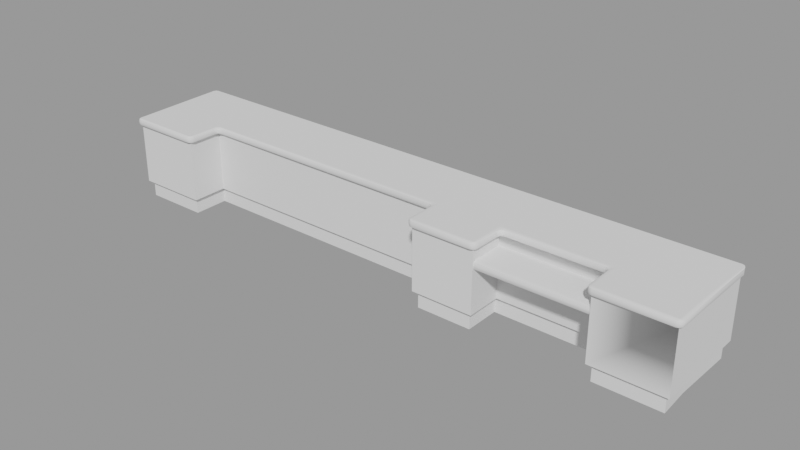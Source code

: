 # Source: cantina_bar.blend  (saved by Blender 3.6.11; exported with 4.5.12 LTS)
import bpy
from mathutils import Matrix  # noqa: F401  (used for matrix-valued properties, if any)

bpy.ops.wm.read_factory_settings(use_empty=True)
scene = bpy.context.scene
scene.name = 'blend_export'

# ---- node groups
ng_auto_smooth = bpy.data.node_groups.new('Auto Smooth', 'GeometryNodeTree')
_s = ng_auto_smooth.interface.new_socket(name='Geometry', in_out='OUTPUT', socket_type='NodeSocketGeometry')
_s = ng_auto_smooth.interface.new_socket(name='Geometry', in_out='INPUT', socket_type='NodeSocketGeometry')
_s = ng_auto_smooth.interface.new_socket(name='Angle', in_out='INPUT', socket_type='NodeSocketFloat')
_s.subtype = 'ANGLE'
_s.min_value = 0.0
_s.max_value = 3.142
ng_auto_smooth.is_modifier = True
_N = ng_auto_smooth.nodes; _L = ng_auto_smooth.links
n0 = _N.new('NodeGroupOutput'); n0.name = 'Group Output'; n0.location = (480, -100)
n1 = _N.new('NodeGroupInput'); n1.name = 'Group Input'; n1.location = (-420, -300)
n2 = _N.new('NodeGroupInput'); n2.name = 'Group Input.001'; n2.location = (-60, -100)
n3 = _N.new('GeometryNodeSetShadeSmooth'); n3.name = 'Set Shade Smooth'; n3.location = (120, -100)
n3.domain = 'EDGE'
n4 = _N.new('GeometryNodeSetShadeSmooth'); n4.name = 'Set Shade Smooth.001'; n4.location = (300, -100)
n5 = _N.new('GeometryNodeInputMeshEdgeAngle'); n5.name = 'Edge Angle'; n5.location = (-420, -220)
n6 = _N.new('GeometryNodeInputEdgeSmooth'); n6.name = 'Is Edge Smooth'; n6.location = (-60, -160)
n7 = _N.new('GeometryNodeInputShadeSmooth'); n7.name = 'Is Face Smooth'; n7.location = (-240, -340)
n8 = _N.new('FunctionNodeBooleanMath'); n8.name = 'Boolean Math'; n8.location = (-60, -220)
n9 = _N.new('FunctionNodeCompare'); n9.name = 'Compare'; n9.location = (-240, -180)
n9.operation = 'LESS_EQUAL'
_L.new(n5.outputs[0], n9.inputs[0])
_L.new(n4.outputs[0], n0.inputs[0])
_L.new(n1.outputs[1], n9.inputs[1])
_L.new(n9.outputs[0], n8.inputs[0])
_L.new(n7.outputs[0], n8.inputs[1])
_L.new(n2.outputs[0], n3.inputs[0])
_L.new(n6.outputs[0], n3.inputs[1])
_L.new(n3.outputs[0], n4.inputs[0])
_L.new(n8.outputs[0], n3.inputs[2])
n0.is_active_output = True

# ---- meshes
me_cube_002 = bpy.data.meshes.new('Cube.002')
me_cube_002.from_pydata([(-3.951, 3.536, 1.108), (-3.951, 4.909, 1.108), (-2.966, 3.536, 1.108), (-2.966, 4.909, 1.108), (0.7734, 4.909, 1.108), (-2.966, 4.022, 1.108), (0.7734, 4.022, 1.108), (1.614, 4.022, 1.108), (1.614, 4.909, 1.108), (0.7734, 3.536, 1.108), (1.614, 3.536, 1.108), (3.081, 4.022, 1.108), (3.081, 4.909, 1.108), (4.042, 4.022, 1.108), (4.042, 4.909, 1.108), (3.081, 3.536, 1.108), (4.042, 3.536, 1.108), (1.614, 4.022, 0.7441), (0.7734, 3.536, 0.1733), (-2.966, 3.536, 1.013), (1.614, 3.536, 1.013), (3.081, 4.022, 0.7441), (1.614, 4.022, 0.8582), (3.081, 4.022, 0.8582), (0.7734, 4.909, 1.013), (3.081, 4.909, 1.013), (-3.951, 4.909, 1.013), (4.042, 4.022, 1.013), (4.042, 4.909, 1.013), (3.081, 4.022, 1.013), (1.614, 4.909, 1.013), (-2.966, 4.909, 1.013), (0.7734, 4.022, 1.013), (0.7734, 3.536, 1.013), (-2.966, 4.022, 1.013), (3.081, 3.536, 1.013), (4.042, 3.536, 1.013), (1.614, 4.022, 1.013), (-3.951, 3.536, 1.013), (-3.951, 4.909, 1.108), (-2.966, 3.536, 1.108), (-2.966, 3.536, 1.013), (-3.951, 4.909, 1.013), (0.7734, 4.022, 1.108), (-2.966, 4.022, 1.108), (1.614, 3.536, 1.108), (0.7734, 3.536, 1.108), (1.614, 4.022, 1.108), (3.081, 4.022, 1.108), (4.042, 4.909, 1.108), (4.087, 4.87, 1.108), (4.068, 4.898, 1.108), (3.081, 3.536, 1.108), (4.042, 3.536, 1.108), (1.614, 4.022, 1.013), (4.042, 4.909, 1.013), (4.068, 4.898, 1.013), (4.087, 4.87, 1.013), (4.042, 3.536, 1.013), (3.081, 4.022, 1.013), (3.081, 3.536, 1.013), (-2.966, 4.022, 1.013), (0.7734, 4.022, 1.013), (0.7734, 3.536, 1.013), (1.614, 3.536, 1.013), (-3.951, 4.909, 1.108), (-3.978, 4.898, 1.108), (-3.997, 4.87, 1.108), (-3.951, 4.909, 1.013), (-3.997, 4.87, 1.013), (-3.978, 4.898, 1.013), (-2.966, 3.536, 1.108), (-2.966, 3.536, 1.013), (-3.951, 3.536, 1.013), (-3.951, 3.536, 1.108), (4.062, 4.022, 1.108), (4.095, 4.022, 1.078), (4.085, 4.022, 1.099), (4.095, 4.022, 1.043), (4.062, 4.022, 1.013), (4.085, 4.022, 1.022), (0.6938, 3.99, 1.108), (0.6418, 3.969, 1.078), (0.6571, 3.975, 1.099), (0.7206, 3.89, 1.078), (0.7424, 3.945, 1.108), (0.727, 3.906, 1.099), (0.6812, 3.959, 1.078), (0.7174, 3.984, 1.108), (0.6918, 3.966, 1.099), (0.7101, 3.93, 1.078), (0.7352, 3.966, 1.108), (0.7174, 3.941, 1.099), (-2.935, 3.946, 1.108), (-2.913, 3.89, 1.078), (-2.92, 3.907, 1.099), (-2.834, 3.969, 1.078), (-2.886, 3.99, 1.108), (-2.85, 3.975, 1.099), (-2.903, 3.93, 1.078), (-2.928, 3.967, 1.108), (-2.91, 3.941, 1.099), (-2.874, 3.959, 1.078), (-2.91, 3.984, 1.108), (-2.884, 3.966, 1.099), (1.601, 3.512, 1.108), (1.588, 3.484, 1.078), (1.592, 3.492, 1.099), (1.666, 3.562, 1.078), (1.642, 3.551, 1.108), (1.659, 3.559, 1.099), (1.627, 3.494, 1.078), (1.62, 3.516, 1.108), (1.625, 3.501, 1.099), (1.656, 3.523, 1.078), (1.635, 3.53, 1.108), (1.65, 3.525, 1.099), (0.7446, 3.551, 1.108), (0.7206, 3.562, 1.078), (0.7276, 3.559, 1.099), (0.7994, 3.484, 1.078), (0.7855, 3.512, 1.108), (0.7954, 3.492, 1.099), (0.7312, 3.523, 1.078), (0.7521, 3.53, 1.108), (0.7373, 3.525, 1.099), (0.76, 3.494, 1.078), (0.767, 3.516, 1.108), (0.7621, 3.501, 1.099), (1.645, 3.945, 1.108), (1.666, 3.89, 1.078), (1.66, 3.906, 1.099), (1.745, 3.969, 1.078), (1.693, 3.99, 1.108), (1.73, 3.975, 1.099), (1.677, 3.93, 1.078), (1.652, 3.966, 1.108), (1.67, 3.941, 1.099), (1.706, 3.959, 1.078), (1.67, 3.984, 1.108), (1.695, 3.966, 1.099), (3.002, 3.99, 1.108), (2.95, 3.969, 1.078), (2.965, 3.975, 1.099), (3.028, 3.89, 1.078), (3.05, 3.946, 1.108), (3.035, 3.907, 1.099), (2.989, 3.959, 1.078), (3.025, 3.984, 1.108), (3.0, 3.966, 1.099), (3.018, 3.93, 1.078), (3.043, 3.967, 1.108), (3.025, 3.941, 1.099), (4.087, 4.87, 1.108), (4.095, 4.83, 1.078), (4.092, 4.842, 1.099), (3.053, 3.55, 1.108), (3.028, 3.562, 1.078), (3.036, 3.559, 1.099), (3.107, 3.484, 1.078), (3.092, 3.514, 1.108), (3.103, 3.493, 1.099), (3.039, 3.523, 1.078), (3.061, 3.53, 1.108), (3.045, 3.525, 1.099), (3.068, 3.494, 1.078), (3.075, 3.518, 1.108), (3.07, 3.501, 1.099), (4.031, 3.515, 1.108), (4.016, 3.484, 1.078), (4.02, 3.493, 1.099), (4.095, 3.562, 1.078), (4.062, 3.547, 1.108), (4.085, 3.558, 1.099), (4.055, 3.494, 1.078), (4.047, 3.52, 1.108), (4.053, 3.502, 1.099), (4.084, 3.523, 1.078), (4.058, 3.531, 1.108), (4.076, 3.526, 1.099), (1.693, 3.99, 1.013), (1.745, 3.969, 1.043), (1.73, 3.975, 1.022), (1.666, 3.89, 1.043), (1.645, 3.945, 1.013), (1.66, 3.906, 1.022), (1.706, 3.959, 1.043), (1.67, 3.984, 1.013), (1.695, 3.966, 1.022), (1.677, 3.93, 1.043), (1.652, 3.966, 1.013), (1.67, 3.941, 1.022), (4.095, 4.83, 1.043), (4.087, 4.87, 1.013), (4.092, 4.842, 1.022), (4.062, 3.547, 1.013), (4.095, 3.562, 1.043), (4.085, 3.558, 1.022), (4.016, 3.484, 1.043), (4.031, 3.515, 1.013), (4.02, 3.493, 1.022), (4.084, 3.523, 1.043), (4.058, 3.531, 1.013), (4.076, 3.526, 1.022), (4.055, 3.494, 1.043), (4.047, 3.52, 1.013), (4.053, 3.502, 1.022), (3.05, 3.946, 1.013), (3.028, 3.89, 1.043), (3.035, 3.907, 1.022), (2.95, 3.969, 1.043), (3.002, 3.99, 1.013), (2.965, 3.975, 1.022), (3.018, 3.93, 1.043), (3.043, 3.967, 1.013), (3.025, 3.941, 1.022), (2.989, 3.959, 1.043), (3.025, 3.984, 1.013), (3.0, 3.966, 1.022), (3.092, 3.514, 1.013), (3.107, 3.484, 1.043), (3.103, 3.493, 1.022), (3.028, 3.562, 1.043), (3.053, 3.55, 1.013), (3.036, 3.559, 1.022), (3.068, 3.494, 1.043), (3.075, 3.518, 1.013), (3.07, 3.501, 1.022), (3.039, 3.523, 1.043), (3.061, 3.53, 1.013), (3.045, 3.525, 1.022), (-2.886, 3.99, 1.013), (-2.834, 3.969, 1.043), (-2.85, 3.975, 1.022), (-2.913, 3.89, 1.043), (-2.935, 3.946, 1.013), (-2.92, 3.907, 1.022), (-2.874, 3.959, 1.043), (-2.91, 3.984, 1.013), (-2.884, 3.966, 1.022), (-2.903, 3.93, 1.043), (-2.928, 3.967, 1.013), (-2.91, 3.941, 1.022), (0.7424, 3.945, 1.013), (0.7206, 3.89, 1.043), (0.727, 3.906, 1.022), (0.6418, 3.969, 1.043), (0.6938, 3.99, 1.013), (0.6571, 3.975, 1.022), (0.7101, 3.93, 1.043), (0.7352, 3.966, 1.013), (0.7174, 3.941, 1.022), (0.6812, 3.959, 1.043), (0.7174, 3.984, 1.013), (0.6918, 3.966, 1.022), (0.7855, 3.512, 1.013), (0.7994, 3.484, 1.043), (0.7954, 3.492, 1.022), (0.7206, 3.562, 1.043), (0.7446, 3.551, 1.013), (0.7276, 3.559, 1.022), (0.76, 3.494, 1.043), (0.767, 3.516, 1.013), (0.7621, 3.501, 1.022), (0.7312, 3.523, 1.043), (0.7521, 3.53, 1.013), (0.7373, 3.525, 1.022), (1.642, 3.551, 1.013), (1.666, 3.562, 1.043), (1.659, 3.559, 1.022), (1.588, 3.484, 1.043), (1.601, 3.512, 1.013), (1.592, 3.492, 1.022), (1.656, 3.523, 1.043), (1.635, 3.53, 1.013), (1.65, 3.525, 1.022), (1.627, 3.494, 1.043), (1.62, 3.516, 1.013), (1.625, 3.501, 1.022), (-4.004, 4.83, 1.078), (-3.997, 4.87, 1.108), (-4.002, 4.842, 1.099), (-3.997, 4.87, 1.013), (-4.004, 4.83, 1.043), (-4.002, 4.842, 1.022), (-2.977, 3.514, 1.108), (-2.992, 3.484, 1.078), (-2.987, 3.493, 1.099), (-2.913, 3.562, 1.078), (-2.938, 3.55, 1.108), (-2.92, 3.559, 1.099), (-2.953, 3.494, 1.078), (-2.96, 3.518, 1.108), (-2.955, 3.501, 1.099), (-2.924, 3.523, 1.078), (-2.945, 3.53, 1.108), (-2.93, 3.525, 1.099), (-2.938, 3.55, 1.013), (-2.913, 3.562, 1.043), (-2.92, 3.559, 1.022), (-2.992, 3.484, 1.043), (-2.977, 3.514, 1.013), (-2.987, 3.493, 1.022), (-2.924, 3.523, 1.043), (-2.945, 3.53, 1.013), (-2.93, 3.525, 1.022), (-2.953, 3.494, 1.043), (-2.96, 3.518, 1.013), (-2.955, 3.501, 1.022), (-3.941, 3.515, 1.013), (-3.925, 3.484, 1.043), (-3.93, 3.493, 1.022), (-4.004, 3.562, 1.043), (-3.972, 3.546, 1.013), (-3.995, 3.558, 1.022), (-3.965, 3.494, 1.043), (-3.957, 3.52, 1.013), (-3.962, 3.502, 1.022), (-3.994, 3.523, 1.043), (-3.967, 3.531, 1.013), (-3.986, 3.526, 1.022), (-3.972, 3.546, 1.108), (-4.004, 3.562, 1.078), (-3.995, 3.558, 1.099), (-3.925, 3.484, 1.078), (-3.941, 3.515, 1.108), (-3.93, 3.493, 1.099), (-3.994, 3.523, 1.078), (-3.967, 3.531, 1.108), (-3.986, 3.526, 1.099), (-3.965, 3.494, 1.078), (-3.957, 3.52, 1.108), (-3.962, 3.502, 1.099), (3.081, 3.545, 0.8147), (3.081, 3.588, 0.8582), (3.081, 3.558, 0.8455), (1.614, 3.588, 0.8582), (1.614, 3.545, 0.8147), (1.614, 3.558, 0.8455), (1.614, 3.545, 0.7876), (1.614, 3.588, 0.7441), (1.614, 3.558, 0.7568), (3.081, 3.588, 0.7441), (3.081, 3.545, 0.7876), (3.081, 3.558, 0.7568), (3.081, 3.536, 0.1733), (3.081, 4.022, 0.1733), (3.081, 4.909, 0.1733), (1.614, 4.022, 0.1733), (4.042, 4.022, 0.1733), (-2.966, 4.022, 0.1733), (-2.966, 3.536, 0.1733), (0.7734, 4.909, 0.1733), (-3.951, 4.909, 0.1733), (3.081, 4.022, 0.1733), (4.042, 4.909, 0.1733), (4.042, 3.536, 0.1733), (1.614, 4.022, 0.1733), (4.042, 3.536, 0.1733), (-3.951, 3.536, 0.1733), (1.614, 4.909, 0.1733), (-2.966, 4.909, 0.1733), (0.7734, 4.022, 0.1733), (1.614, 3.536, 0.1733), (-3.951, 4.909, 0.1733), (0.7734, 4.022, 0.1733), (0.7734, 4.909, 0.1733), (-2.966, 4.909, 0.1733), (-2.966, 3.536, 0.1733), (-2.966, 4.022, 0.1733), (1.614, 4.022, 0.1733), (1.614, 4.909, 0.1733), (0.7734, 3.536, 0.1733), (3.081, 4.909, 0.1733), (4.042, 4.022, 0.1733), (4.042, 4.909, 0.1733), (4.042, 3.536, 0.1733), (4.042, 3.536, 0.1733), (3.081, 4.022, 0.1733), (3.081, 3.536, 0.1733), (3.081, 4.022, 0.1733), (1.614, 4.022, 0.1733), (-3.951, 3.536, 0.1733), (1.614, 3.536, 0.1733), (3.133, 3.588, -0.04884), (3.133, 4.074, -0.04885), (-3.9, 4.857, -0.04885), (-3.9, 3.588, -0.04885), (-3.9, 4.857, 0.1733), (-2.966, 4.836, -0.04885), (0.825, 4.074, 0.1733), (0.825, 4.074, -0.04885), (0.7734, 4.836, 0.1733), (0.7734, 4.836, -0.04885), (-3.017, 3.588, -0.04885), (-2.966, 4.836, 0.1733), (-3.017, 4.074, -0.04885), (-3.017, 3.588, 0.1733), (-3.017, 4.074, 0.1733), (1.614, 4.836, 0.1733), (1.614, 4.836, -0.04885), (0.825, 3.588, 0.1733), (0.825, 3.588, -0.04885), (1.562, 3.588, -0.04885), (3.081, 4.836, 0.1733), (3.081, 4.836, -0.04885), (1.562, 4.074, -0.04885), (3.969, 4.022, 0.1733), (3.969, 4.022, -0.04885), (3.99, 4.857, 0.1733), (3.99, 4.857, -0.04885), (3.99, 3.588, -0.04884), (3.133, 3.588, 0.1733), (3.133, 4.074, 0.1733), (1.562, 4.074, 0.1733), (-3.9, 3.588, 0.1733), (1.562, 3.588, 0.1733), (3.99, 3.588, 0.1733)], [(377, 379), (40, 2), (19, 41), (22, 37), (354, 378)], [(349, 358, 377, 374), (3, 1, 0, 2, 5), (3, 5, 6, 4), (4, 6, 7, 8), (7, 6, 9, 10), (12, 11, 13, 14), (8, 7, 11, 12), (17, 357, 346, 21), (359, 353, 364, 382), (13, 11, 15, 16), (23, 21, 342, 344, 343, 333, 335, 334), (17, 340, 341, 339, 337, 338, 336, 22), (37, 20, 363, 348), (58, 60, 345, 356), (25, 30, 8, 12), (28, 25, 12, 14), (15, 11, 48, 145, 156, 52), (21, 342, 340, 17), (23, 59, 54, 22), (31, 26, 1, 3), (32, 34, 350, 362), (285, 292, 71), (20, 33, 18, 363), (1, 26, 42, 39), (33, 32, 362, 18), (24, 31, 3, 4), (30, 24, 4, 8), (202, 205, 58), (190, 184, 54), (0, 39, 65, 66, 67, 280, 321, 74), (253, 247, 62), (11, 7, 47, 133, 141, 48), (162, 228, 225, 165), (238, 241, 61), (5, 40, 71, 289, 93, 44), (265, 259, 63), (294, 303, 298, 288), (14, 13, 75, 153, 50, 51, 49), (111, 276, 273, 114), (76, 171, 196, 78), (147, 216, 213, 150), (27, 28, 55, 56, 57, 193, 79), (28, 14, 49, 55), (135, 189, 186, 138), (102, 237, 232, 96), (87, 252, 249, 90), (114, 273, 268, 108), (304, 307, 72), (42, 38, 73, 313, 282, 69, 70, 68), (6, 5, 44, 97, 81, 43), (187, 190, 54), (10, 9, 46, 121, 105, 45), (40, 0, 74, 325, 285, 71), (13, 16, 53, 172, 75), (217, 211, 59), (90, 249, 244, 84), (16, 15, 52, 160, 168, 53), (241, 235, 61), (36, 27, 79, 195, 58), (7, 10, 45, 109, 129, 47), (9, 6, 43, 85, 117, 46), (39, 42, 68, 65), (82, 246, 252, 87), (93, 100, 44), (84, 244, 258, 118), (94, 234, 240, 99), (105, 112, 45), (99, 240, 237, 102), (106, 270, 276, 111), (117, 124, 46), (130, 108, 268, 183), (118, 258, 264, 123), (129, 136, 47), (123, 264, 261, 126), (130, 183, 189, 135), (141, 148, 48), (142, 132, 181, 210), (142, 210, 216, 147), (153, 155, 154, 192, 194, 193, 57, 50), (144, 208, 222, 157), (157, 222, 228, 162), (168, 175, 53), (169, 159, 220, 198), (169, 198, 204, 174), (180, 187, 54), (174, 204, 201, 177), (37, 29, 59, 211, 180, 54), (195, 202, 58), (20, 37, 54, 184, 267, 64), (205, 199, 58), (207, 214, 59), (35, 36, 58, 199, 219, 60), (29, 35, 60, 223, 207, 59), (219, 226, 60), (214, 217, 59), (229, 223, 60), (231, 238, 61), (226, 229, 60), (34, 32, 62, 247, 231, 61), (243, 250, 62), (41, 34, 61, 235, 297, 72), (32, 33, 63, 259, 243, 62), (255, 262, 63), (250, 253, 62), (33, 20, 64, 271, 255, 63), (267, 274, 64), (262, 265, 63), (277, 271, 64), (67, 69, 282, 284, 283, 279, 281, 280), (274, 277, 64), (286, 300, 306, 291), (297, 304, 72), (291, 306, 303, 294), (307, 301, 72), (309, 316, 73), (38, 41, 72, 301, 309, 73), (310, 324, 330, 315), (321, 328, 74), (315, 330, 327, 318), (331, 325, 74), (328, 331, 74), (138, 186, 181, 132), (136, 139, 47), (139, 133, 47), (156, 163, 52), (50, 57, 56, 51), (51, 56, 55, 49), (65, 68, 70, 66), (66, 70, 69, 67), (279, 283, 312, 322), (126, 261, 256, 120), (124, 127, 46), (127, 121, 46), (165, 225, 220, 159), (163, 166, 52), (166, 160, 52), (177, 201, 196, 171), (175, 178, 53), (178, 172, 53), (150, 213, 208, 144), (148, 151, 48), (151, 145, 48), (106, 120, 256, 270), (112, 115, 45), (115, 109, 45), (82, 96, 232, 246), (88, 91, 43), (91, 85, 43), (234, 94, 288, 298), (100, 103, 44), (103, 97, 44), (324, 310, 300, 286), (292, 295, 71), (295, 289, 71), (318, 327, 322, 312), (316, 319, 73), (319, 313, 73), (81, 88, 43), (82, 87, 89, 83), (83, 89, 88, 81), (87, 90, 92, 89), (89, 92, 91, 88), (90, 84, 86, 92), (92, 86, 85, 91), (94, 99, 101, 95), (95, 101, 100, 93), (99, 102, 104, 101), (101, 104, 103, 100), (102, 96, 98, 104), (104, 98, 97, 103), (106, 111, 113, 107), (107, 113, 112, 105), (111, 114, 116, 113), (113, 116, 115, 112), (114, 108, 110, 116), (116, 110, 109, 115), (118, 123, 125, 119), (119, 125, 124, 117), (123, 126, 128, 125), (125, 128, 127, 124), (126, 120, 122, 128), (128, 122, 121, 127), (130, 135, 137, 131), (131, 137, 136, 129), (135, 138, 140, 137), (137, 140, 139, 136), (138, 132, 134, 140), (140, 134, 133, 139), (142, 147, 149, 143), (143, 149, 148, 141), (147, 150, 152, 149), (149, 152, 151, 148), (150, 144, 146, 152), (152, 146, 145, 151), (157, 162, 164, 158), (158, 164, 163, 156), (162, 165, 167, 164), (164, 167, 166, 163), (165, 159, 161, 167), (167, 161, 160, 166), (169, 174, 176, 170), (170, 176, 175, 168), (174, 177, 179, 176), (176, 179, 178, 175), (177, 171, 173, 179), (179, 173, 172, 178), (181, 186, 188, 182), (182, 188, 187, 180), (186, 189, 191, 188), (188, 191, 190, 187), (189, 183, 185, 191), (191, 185, 184, 190), (196, 201, 203, 197), (197, 203, 202, 195), (201, 204, 206, 203), (203, 206, 205, 202), (204, 198, 200, 206), (206, 200, 199, 205), (208, 213, 215, 209), (209, 215, 214, 207), (213, 216, 218, 215), (215, 218, 217, 214), (216, 210, 212, 218), (218, 212, 211, 217), (220, 225, 227, 221), (221, 227, 226, 219), (225, 228, 230, 227), (227, 230, 229, 226), (228, 222, 224, 230), (230, 224, 223, 229), (232, 237, 239, 233), (233, 239, 238, 231), (237, 240, 242, 239), (239, 242, 241, 238), (240, 234, 236, 242), (242, 236, 235, 241), (244, 249, 251, 245), (245, 251, 250, 243), (249, 252, 254, 251), (251, 254, 253, 250), (252, 246, 248, 254), (254, 248, 247, 253), (256, 261, 263, 257), (257, 263, 262, 255), (261, 264, 266, 263), (263, 266, 265, 262), (264, 258, 260, 266), (266, 260, 259, 265), (268, 273, 275, 269), (269, 275, 274, 267), (273, 276, 278, 275), (275, 278, 277, 274), (276, 270, 272, 278), (278, 272, 271, 277), (286, 291, 293, 287), (287, 293, 292, 285), (291, 294, 296, 293), (293, 296, 295, 292), (294, 288, 290, 296), (296, 290, 289, 295), (298, 303, 305, 299), (299, 305, 304, 297), (303, 306, 308, 305), (305, 308, 307, 304), (306, 300, 302, 308), (308, 302, 301, 307), (310, 315, 317, 311), (311, 317, 316, 309), (315, 318, 320, 317), (317, 320, 319, 316), (318, 312, 314, 320), (320, 314, 313, 319), (322, 327, 329, 323), (323, 329, 328, 321), (327, 330, 332, 329), (329, 332, 331, 328), (330, 324, 326, 332), (332, 326, 325, 331), (96, 82, 83, 98), (98, 83, 81, 97), (231, 247, 248, 233), (233, 248, 246, 232), (84, 118, 119, 86), (86, 119, 117, 85), (243, 259, 260, 245), (245, 260, 258, 244), (288, 94, 95, 290), (290, 95, 93, 289), (297, 235, 236, 299), (299, 236, 234, 298), (120, 106, 107, 122), (122, 107, 105, 121), (255, 271, 272, 257), (257, 272, 270, 256), (108, 130, 131, 110), (110, 131, 129, 109), (267, 184, 185, 269), (269, 185, 183, 268), (132, 142, 143, 134), (134, 143, 141, 133), (180, 211, 212, 182), (182, 212, 210, 181), (144, 157, 158, 146), (146, 158, 156, 145), (207, 223, 224, 209), (209, 224, 222, 208), (76, 154, 155, 77), (77, 155, 153, 75), (79, 193, 194, 80), (80, 194, 192, 78), (159, 169, 170, 161), (161, 170, 168, 160), (219, 199, 200, 221), (221, 200, 198, 220), (75, 172, 173, 77), (77, 173, 171, 76), (195, 79, 80, 197), (197, 80, 78, 196), (321, 280, 281, 323), (323, 281, 279, 322), (282, 313, 314, 284), (284, 314, 312, 283), (324, 286, 287, 326), (326, 287, 285, 325), (309, 301, 302, 311), (311, 302, 300, 310), (154, 76, 78, 192), (343, 333, 337, 339), (336, 338, 335, 334), (338, 337, 333, 335), (339, 341, 344, 343), (341, 340, 342, 344), (22, 336, 334, 23), (60, 59, 354, 345), (346, 357, 370, 380), (359, 351, 19, 38), (351, 350, 34, 19), (352, 361, 31, 24), (360, 352, 24, 30), (347, 360, 30, 25), (353, 359, 38, 26), (360, 347, 373, 371), (358, 349, 27, 36), (361, 353, 26, 31), (352, 360, 371, 366), (349, 355, 28, 27), (355, 347, 25, 28), (385, 406, 403, 402, 391, 396, 394, 387, 386, 389, 393, 400, 405, 410, 408, 411, 384), (364, 367, 395, 388), (376, 379, 412, 417), (380, 381, 414, 413), (379, 380, 413, 412), (382, 364, 388, 415), (356, 345, 379, 376), (353, 361, 367, 364), (18, 362, 365, 372), (362, 350, 369, 365), (355, 349, 374, 375), (363, 18, 372, 383), (347, 355, 375, 373), (351, 359, 382, 368), (348, 363, 383, 381), (350, 351, 368, 369), (361, 352, 366, 367), (371, 373, 404, 399), (412, 413, 385, 384), (387, 415, 388, 386), (386, 388, 395, 389), (394, 397, 415, 387), (396, 398, 397, 394), (389, 395, 392, 393), (393, 392, 399, 400), (400, 399, 404, 405), (410, 409, 407, 408), (405, 404, 409, 410), (390, 398, 396, 391), (416, 401, 402, 403), (401, 390, 391, 402), (406, 414, 416, 403), (406, 385, 413, 414), (417, 412, 384, 411), (407, 417, 411, 408), (372, 365, 390, 401), (365, 369, 398, 390), (375, 374, 407, 409), (374, 376, 417, 407), (383, 372, 401, 416), (373, 375, 409, 404), (368, 382, 415, 397), (381, 383, 416, 414), (369, 368, 397, 398), (367, 366, 392, 395), (366, 371, 399, 392)])
me_cube_002.polygons.foreach_set('use_smooth', [1, 1, 1, 1, 1, 1, 1, 1, 1, 1, 1, 1, 1, 1, 1, 1, 1, 1, 1, 1, 1, 0, 1, 1, 1, 1, 1, 1, 1, 0, 1, 1, 1, 0, 0, 1, 1, 1, 1, 1, 1, 1, 1, 1, 1, 1, 1, 0, 0, 1, 1, 1, 0, 1, 1, 1, 1, 0, 1, 1, 1, 1, 1, 0, 1, 1, 1, 1, 1, 1, 1, 1, 1, 1, 1, 1, 1, 1, 1, 1, 1, 1, 1, 1, 1, 1, 1, 1, 1, 1, 1, 1, 1, 1, 1, 1, 0, 1, 1, 1, 0, 1, 1, 1, 1, 1, 1, 1, 1, 1, 1, 0, 1, 0, 0, 0, 1, 0, 1, 0, 0, 1, 1, 1, 1, 1, 1, 1, 1, 1, 1, 1, 1, 1, 1, 1, 1, 1, 1, 1, 1, 1, 1, 1, 1, 1, 1, 1, 1, 0, 0, 1, 0, 0, 1, 0, 0, 1, 1, 1, 1, 1, 1, 1, 1, 0, 1, 0, 1, 0, 1, 1, 1, 1, 1, 1, 1, 1, 1, 1, 1, 1, 1, 1, 1, 1, 1, 1, 1, 1, 1, 1, 1, 1, 1, 1, 1, 1, 1, 1, 1, 1, 1, 1, 1, 1, 1, 1, 1, 1, 1, 1, 1, 1, 1, 1, 1, 1, 1, 1, 1, 1, 1, 1, 1, 1, 1, 1, 1, 1, 1, 0, 1, 0, 1, 0, 1, 1, 1, 1, 1, 1, 1, 1, 1, 1, 1, 1, 1, 1, 1, 1, 1, 1, 1, 0, 1, 0, 1, 0, 1, 0, 1, 0, 1, 0, 1, 0, 1, 0, 1, 0, 1, 0, 1, 0, 1, 0, 1, 1, 1, 1, 1, 1, 1, 1, 1, 0, 0, 1, 1, 1, 1, 1, 1, 1, 1, 1, 1, 1, 1, 1, 1, 1, 1, 1, 1, 1, 1, 1, 1, 1, 1, 1, 1, 1, 1, 1, 0, 1, 0, 1, 1, 0, 0, 1, 1, 1, 1, 1, 1, 1, 1, 1, 1, 1, 1, 1, 1, 1, 1, 1, 1, 1, 1, 1, 1, 1, 1, 1, 0, 0, 1, 1, 1, 1, 1, 1, 1, 1, 1, 1, 1, 1, 1, 1, 1, 1, 1, 1, 1, 1, 1, 1, 1, 1, 1, 1, 1, 1, 1, 1, 1, 1, 1, 0, 1, 1, 1, 1, 1, 1, 1])
_uv = me_cube_002.uv_layers.new(name='UVMap')
_uv.uv.foreach_set('vector', [0.7798, 0.4193, 0.7798, 0.4193, 0.7798, 0.4193, 0.7798, 0.4193, 0.1611, 0.1183, 0.1611, 0.005792, 0.3169, 0.005719, 0.3169, 0.1183, 0.2618, 0.1183, 0.1611, 0.1183, 0.2618, 0.1183, 0.2618, 0.5453, 0.1611, 0.5454, 0.1611, 0.5454, 0.2618, 0.5453, 0.2618, 0.6413, 0.1611, 0.6413, 0.2618, 0.6413, 0.2618, 0.5453, 0.3169, 0.5453, 0.3169, 0.6413, 0.1611, 0.8089, 0.2618, 0.8089, 0.2618, 0.9186, 0.1611, 0.9187, 0.1611, 0.6413, 0.2618, 0.6413, 0.2618, 0.8089, 0.1611, 0.8089, 0.7886, 0.1794, 0.8538, 0.1794, 0.8538, 0.347, 0.7886, 0.347, 0.7798, 0.4193, 0.7798, 0.4193, 0.7798, 0.4193, 0.7798, 0.4193, 0.2618, 0.9186, 0.2618, 0.8089, 0.3169, 0.8089, 0.3169, 0.9186, 0.9514, 0.7703, 0.9384, 0.7703, 0.9384, 0.7211, 0.9398, 0.7176, 0.9434, 0.7162, 0.9465, 0.7162, 0.95, 0.7176, 0.9514, 0.7211, 0.8524, 0.4012, 0.8524, 0.3519, 0.8509, 0.3485, 0.8474, 0.347, 0.8443, 0.347, 0.8408, 0.3485, 0.8394, 0.3519, 0.8394, 0.4012, 0.9206, 0.4388, 0.9758, 0.4388, 0.9758, 0.5347, 0.9206, 0.5347, 1.0, 0.6065, 1.0, 0.7162, 0.9042, 0.7162, 0.9042, 0.6065, 0.4889, 0.1097, 0.4889, 0.2773, 0.478, 0.2773, 0.478, 0.1097, 0.4889, -2.137e-08, 0.4889, 0.1097, 0.478, 0.1097, 0.478, -2.089e-08, 0.3169, 0.8089, 0.2618, 0.8089, 0.2618, 0.8089, 0.2705, 0.8054, 0.3153, 0.8056, 0.3169, 0.8089, 0.814, 0.1676, 0.8632, 0.1676, 0.8632, 7.628e-06, 0.814, 3.083e-05, 0.8502, 0.7741, 0.8679, 0.7741, 0.8679, 0.6065, 0.8502, 0.6065, 0.4889, 0.8003, 0.4889, 0.9129, 0.478, 0.9129, 0.478, 0.8003, 0.7544, 0.8659, 0.7544, 0.4388, 0.8502, 0.4388, 0.8502, 0.8659, 0.3194, 0.117, 0.319, 0.1189, 0.3169, 0.1183, 0.8893, 0.431, 0.8893, 0.3351, 0.9852, 0.3351, 0.9852, 0.431, 0.7798, 0.4193, 0.7798, 0.4193, 0.7798, 0.4193, 0.7798, 0.4193, 0.695, 0.9011, 0.7501, 0.9011, 0.7501, 0.997, 0.695, 0.997, 0.4889, 0.3733, 0.4889, 0.8003, 0.478, 0.8003, 0.478, 0.3733, 0.4889, 0.2773, 0.4889, 0.3733, 0.478, 0.3733, 0.478, 0.2773, 0.1565, 0.00399, 0.1578, 0.00525, 0.156, 0.005848, 0.1071, 0.2788, 0.1096, 0.2796, 0.1008, 0.2831, 0.3169, 0.005719, 0.1611, 0.005792, 0.1611, 0.005792, 0.1623, 0.002777, 0.1656, 0.0005683, 0.1656, 0.0005683, 0.3157, 0.003419, 0.3169, 0.005714, 0.1052, 0.3855, 0.1044, 0.3882, 0.1008, 0.3791, 0.2618, 0.8089, 0.2618, 0.6413, 0.2618, 0.6413, 0.2654, 0.6504, 0.2654, 0.7998, 0.2618, 0.8089, 0.8575, 0.3978, 0.8615, 0.3978, 0.8615, 0.4014, 0.8575, 0.4014, 0.1051, 0.7998, 0.1071, 0.8018, 0.1008, 0.8061, 0.2618, 0.1183, 0.3169, 0.1183, 0.3169, 0.1183, 0.3153, 0.1215, 0.2704, 0.1218, 0.2618, 0.1183, 0.1567, 0.3815, 0.1543, 0.3824, 0.156, 0.3791, 0.9395, 0.1164, 0.9435, 0.1164, 0.9435, 0.121, 0.9395, 0.121, 0.1611, 0.9187, 0.2618, 0.9186, 0.2618, 0.921, 0.1656, 0.9239, 0.1656, 0.9239, 0.1623, 0.9217, 0.1611, 0.9187, 0.9435, 0.5922, 0.9396, 0.5922, 0.9396, 0.5886, 0.9435, 0.5886, 0.87, 0.06043, 0.87, 0.008206, 0.8739, 0.008206, 0.8739, 0.06043, 0.8575, 0.3477, 0.8615, 0.3477, 0.8615, 0.3514, 0.8575, 0.3514, 0.1008, 0.005831, -9.58e-09, 0.005794, -9.58e-09, 0.005794, 0.0012, 0.002779, 0.004477, 0.0005737, 0.004477, 0.0005737, 0.1008, 0.003468, 0.7798, 0.4193, 0.7798, 0.4193, 0.7798, 0.4193, 0.7798, 0.4193, 0.9435, 0.5422, 0.9396, 0.5422, 0.9396, 0.5385, 0.9435, 0.5385, 0.7822, 0.00122, 0.7861, 0.00122, 0.7861, 0.005719, 0.7822, 0.005719, 0.932, 0.7169, 0.9359, 0.7169, 0.9359, 0.7205, 0.932, 0.7205, 0.9435, 0.5886, 0.9396, 0.5886, 0.9396, 0.584, 0.9435, 0.584, 0.1567, 0.8038, 0.1581, 0.8055, 0.156, 0.8062, 5.983e-08, 0.9187, 0.156, 0.9187, 0.156, 0.9187, 0.1548, 0.921, 0.004477, 0.9239, 0.004477, 0.9239, 0.0012, 0.9217, 5.983e-08, 0.9187, 0.2618, 0.5453, 0.2618, 0.1183, 0.2618, 0.1183, 0.2654, 0.1274, 0.2654, 0.5363, 0.2618, 0.5453, 0.1052, 0.2768, 0.1071, 0.2788, 0.1008, 0.2831, 0.3169, 0.6413, 0.3169, 0.5453, 0.3169, 0.5453, 0.3197, 0.5467, 0.3197, 0.6399, 0.3169, 0.6413, 0.3169, 0.1183, 0.3169, 0.005719, 0.3169, 0.005714, 0.3193, 0.006914, 0.3194, 0.117, 0.3169, 0.1183, 0.2618, 0.9186, 0.3169, 0.9186, 0.3169, 0.9186, 0.3157, 0.9209, 0.2618, 0.921, 0.1051, 0.1219, 0.1044, 0.1246, 0.1008, 0.1155, 0.932, 0.7205, 0.9359, 0.7205, 0.9359, 0.7251, 0.932, 0.7251, 0.3169, 0.9186, 0.3169, 0.8089, 0.3169, 0.8089, 0.3194, 0.8101, 0.3193, 0.9174, 0.3169, 0.9186, 0.1071, 0.8018, 0.1095, 0.8026, 0.1008, 0.8061, 0.156, 0.005852, 0.1008, 0.005831, 0.1008, 0.003468, 0.1548, 0.003507, 0.156, 0.005848, 0.2618, 0.6413, 0.3169, 0.6413, 0.3169, 0.6413, 0.3153, 0.6446, 0.2705, 0.6448, 0.2618, 0.6413, 0.3169, 0.5453, 0.2618, 0.5453, 0.2618, 0.5453, 0.2705, 0.5418, 0.3153, 0.542, 0.3169, 0.5453, 0.7798, 0.4193, 0.7798, 0.4193, 0.7798, 0.4193, 0.7798, 0.4193, 0.7822, 0.4027, 0.7861, 0.4027, 0.7861, 0.4072, 0.7822, 0.4072, 0.2704, 0.1218, 0.268, 0.1226, 0.2618, 0.1183, 0.932, 0.7251, 0.9359, 0.7251, 0.9359, 0.7623, 0.932, 0.7623, 0.9395, 0.1582, 0.9435, 0.1582, 0.9435, 0.1628, 0.9395, 0.1628, 0.3197, 0.6399, 0.3191, 0.642, 0.3169, 0.6413, 0.9395, 0.1628, 0.9435, 0.1628, 0.9435, 0.1664, 0.9395, 0.1664, 0.9142, 0.5333, 0.9181, 0.5333, 0.9181, 0.5378, 0.9142, 0.5378, 0.3153, 0.542, 0.3176, 0.5429, 0.3169, 0.5453, 0.9435, 0.5467, 0.9435, 0.584, 0.9396, 0.584, 0.9396, 0.5467, 0.932, 0.7623, 0.9359, 0.7623, 0.9359, 0.7669, 0.932, 0.7669, 0.2705, 0.6448, 0.2681, 0.6456, 0.2618, 0.6413, 0.932, 0.7669, 0.9359, 0.7669, 0.9359, 0.7706, 0.932, 0.7706, 0.9435, 0.5467, 0.9396, 0.5467, 0.9396, 0.5422, 0.9435, 0.5422, 0.2654, 0.7998, 0.2661, 0.8025, 0.2618, 0.8089, 0.8799, 0.1433, 0.8799, 0.005711, 0.8838, 0.005711, 0.8838, 0.1433, 0.8799, 0.1433, 0.8838, 0.1433, 0.8838, 0.1478, 0.8799, 0.1478, 0.8665, 0.1567, 0.8676, 0.1535, 0.87, 0.1523, 0.8739, 0.1523, 0.8764, 0.1535, 0.8775, 0.1567, 0.8775, 0.1567, 0.8665, 0.1567, 0.8575, 0.356, 0.8615, 0.356, 0.8615, 0.3932, 0.8575, 0.3932, 0.8575, 0.3932, 0.8615, 0.3932, 0.8615, 0.3978, 0.8575, 0.3978, 0.3193, 0.9174, 0.3188, 0.9192, 0.3169, 0.9186, 0.9142, 0.1083, 0.9142, 0.0045, 0.9181, 0.0045, 0.9181, 0.1083, 0.9142, 0.1083, 0.9181, 0.1083, 0.9181, 0.1128, 0.9142, 0.1128, 0.1044, 0.2741, 0.1052, 0.2768, 0.1008, 0.2831, 0.87, 1.643e-08, 0.8739, 1.626e-08, 0.8739, 0.003608, 0.87, 0.003608, 0.1008, 0.2831, 0.1008, 0.1155, 0.1008, 0.1155, 0.1044, 0.1246, 0.1044, 0.2741, 0.1008, 0.2831, 0.1548, 0.003507, 0.1565, 0.00399, 0.156, 0.005848, 0.156, 0.2832, 0.1008, 0.2831, 0.1008, 0.2831, 0.1096, 0.2796, 0.1543, 0.2799, 0.156, 0.2832, 0.1578, 0.00525, 0.1584, 0.007058, 0.156, 0.005848, 0.1095, 0.119, 0.1071, 0.1199, 0.1008, 0.1155, 0.156, 0.1156, 0.156, 0.005852, 0.156, 0.005848, 0.1584, 0.007058, 0.1585, 0.1143, 0.156, 0.1156, 0.1008, 0.1155, 0.156, 0.1156, 0.156, 0.1156, 0.1544, 0.1188, 0.1095, 0.119, 0.1008, 0.1155, 0.1585, 0.1143, 0.1581, 0.1162, 0.156, 0.1156, 0.1071, 0.1199, 0.1051, 0.1219, 0.1008, 0.1155, 0.1567, 0.1179, 0.1544, 0.1188, 0.156, 0.1156, 0.1044, 0.7971, 0.1051, 0.7998, 0.1008, 0.8061, 0.1581, 0.1162, 0.1567, 0.1179, 0.156, 0.1156, 0.1008, 0.8061, 0.1008, 0.3791, 0.1008, 0.3791, 0.1044, 0.3882, 0.1044, 0.7971, 0.1008, 0.8061, 0.1096, 0.3826, 0.1071, 0.3835, 0.1008, 0.3791, 0.156, 0.8062, 0.1008, 0.8061, 0.1008, 0.8061, 0.1095, 0.8026, 0.1544, 0.8029, 0.156, 0.8062, 0.1008, 0.3791, 0.156, 0.3791, 0.156, 0.3791, 0.1543, 0.3824, 0.1096, 0.3826, 0.1008, 0.3791, 0.1588, 0.3777, 0.1582, 0.3798, 0.156, 0.3791, 0.1071, 0.3835, 0.1052, 0.3855, 0.1008, 0.3791, 0.156, 0.3791, 0.156, 0.2832, 0.156, 0.2832, 0.1588, 0.2846, 0.1588, 0.3777, 0.156, 0.3791, 0.1543, 0.2799, 0.1567, 0.2807, 0.156, 0.2832, 0.1582, 0.3798, 0.1567, 0.3815, 0.156, 0.3791, 0.1582, 0.2824, 0.1588, 0.2846, 0.156, 0.2832, 0.8679, 0.6095, 0.8788, 0.6095, 0.8788, 0.6095, 0.8778, 0.6126, 0.8753, 0.6139, 0.8714, 0.6139, 0.8689, 0.6126, 0.8679, 0.6095, 0.1567, 0.2807, 0.1582, 0.2824, 0.156, 0.2832, 0.9053, 0.5499, 0.9092, 0.5499, 0.9092, 0.5544, 0.9053, 0.5544, 0.1544, 0.8029, 0.1567, 0.8038, 0.156, 0.8062, 0.9395, 0.1128, 0.9435, 0.1128, 0.9435, 0.1164, 0.9395, 0.1164, 0.1581, 0.8055, 0.1585, 0.8074, 0.156, 0.8062, 0.1584, 0.9175, 0.1578, 0.9193, 0.156, 0.9187, 0.156, 0.9187, 0.156, 0.8062, 0.156, 0.8062, 0.1585, 0.8074, 0.1584, 0.9175, 0.156, 0.9187, 0.9092, 0.4433, 0.9053, 0.4433, 0.9053, 0.4388, 0.9092, 0.4388, 0.3157, 0.003419, 0.3174, 0.003884, 0.3169, 0.005714, 0.8753, 0.7659, 0.8714, 0.7659, 0.8714, 0.7623, 0.8753, 0.7623, 0.3187, 0.005121, 0.3193, 0.006914, 0.3169, 0.005714, 0.3174, 0.003884, 0.3187, 0.005121, 0.3169, 0.005714, 0.8799, 0.001211, 0.8838, 0.001211, 0.8838, 0.005711, 0.8799, 0.005711, 0.2681, 0.6456, 0.2661, 0.6477, 0.2618, 0.6413, 0.2661, 0.6477, 0.2654, 0.6504, 0.2618, 0.6413, 0.3153, 0.8056, 0.3176, 0.8065, 0.3169, 0.8089, 0.8665, 0.1567, 0.8775, 0.1567, 0.8775, 0.1597, 0.8665, 0.1597, 0.7828, 0.4193, 0.7828, 0.4303, 0.7798, 0.4303, 0.7798, 0.4193, 0.7828, 0.4084, 0.7828, 0.4193, 0.7798, 0.4193, 0.7798, 0.4084, 0.8679, 0.6065, 0.8788, 0.6065, 0.8788, 0.6095, 0.8679, 0.6095, 0.8714, 0.6139, 0.8753, 0.6139, 0.8753, 0.7577, 0.8714, 0.7577, 0.9142, 0.4388, 0.9181, 0.4388, 0.9181, 0.4433, 0.9142, 0.4433, 0.3176, 0.5429, 0.3191, 0.5446, 0.3169, 0.5453, 0.3191, 0.5446, 0.3197, 0.5467, 0.3169, 0.5453, 0.9142, 4.173e-08, 0.9181, 4.156e-08, 0.9181, 0.0045, 0.9142, 0.0045, 0.3176, 0.8065, 0.319, 0.8082, 0.3169, 0.8089, 0.319, 0.8082, 0.3194, 0.8101, 0.3169, 0.8089, 0.87, 0.003608, 0.8739, 0.003608, 0.8739, 0.008206, 0.87, 0.008206, 0.3188, 0.9192, 0.3175, 0.9204, 0.3169, 0.9186, 0.3175, 0.9204, 0.3157, 0.9209, 0.3169, 0.9186, 0.8575, 0.3514, 0.8615, 0.3514, 0.8615, 0.356, 0.8575, 0.356, 0.2661, 0.8025, 0.268, 0.8046, 0.2618, 0.8089, 0.268, 0.8046, 0.2705, 0.8054, 0.2618, 0.8089, 0.9142, 0.5333, 0.9142, 0.4433, 0.9181, 0.4433, 0.9181, 0.5333, 0.3191, 0.642, 0.3176, 0.6437, 0.3169, 0.6413, 0.3176, 0.6437, 0.3153, 0.6446, 0.3169, 0.6413, 0.7822, 0.4027, 0.7822, 0.005719, 0.7861, 0.005719, 0.7861, 0.4027, 0.2661, 0.539, 0.2681, 0.541, 0.2618, 0.5453, 0.2681, 0.541, 0.2705, 0.5418, 0.2618, 0.5453, 0.9435, 0.1582, 0.9395, 0.1582, 0.9395, 0.121, 0.9435, 0.121, 0.268, 0.1226, 0.2661, 0.1247, 0.2618, 0.1183, 0.2661, 0.1247, 0.2654, 0.1274, 0.2618, 0.1183, 0.9053, 0.4433, 0.9092, 0.4433, 0.9092, 0.5499, 0.9053, 0.5499, 0.319, 0.1189, 0.3176, 0.1206, 0.3169, 0.1183, 0.3176, 0.1206, 0.3153, 0.1215, 0.3169, 0.1183, 0.8753, 0.7623, 0.8714, 0.7623, 0.8714, 0.7577, 0.8753, 0.7577, 0.1578, 0.9193, 0.1565, 0.9205, 0.156, 0.9187, 0.1565, 0.9205, 0.1548, 0.921, 0.156, 0.9187, 0.2654, 0.5363, 0.2661, 0.539, 0.2618, 0.5453, 0.7822, 0.4027, 0.7822, 0.4072, 0.7798, 0.4084, 0.7798, 0.4045, 0.2672, 0.5321, 0.2682, 0.536, 0.2661, 0.539, 0.2654, 0.5363, 0.932, 0.7169, 0.932, 0.7205, 0.9295, 0.7194, 0.9295, 0.7162, 0.2682, 0.536, 0.2711, 0.539, 0.2681, 0.541, 0.2661, 0.539, 0.932, 0.7205, 0.932, 0.7251, 0.9295, 0.7234, 0.9295, 0.7194, 0.2711, 0.539, 0.275, 0.54, 0.2705, 0.5418, 0.2681, 0.541, 0.9395, 0.1582, 0.9395, 0.1628, 0.9371, 0.164, 0.9371, 0.16, 0.275, 0.1236, 0.2711, 0.1247, 0.268, 0.1226, 0.2704, 0.1218, 0.9395, 0.1628, 0.9395, 0.1664, 0.9371, 0.1672, 0.9371, 0.164, 0.2711, 0.1247, 0.2682, 0.1276, 0.2661, 0.1247, 0.268, 0.1226, 0.7822, 0.00122, 0.7822, 0.005719, 0.7798, 0.003974, 0.7798, -6.855e-09, 0.2682, 0.1276, 0.2672, 0.1316, 0.2654, 0.1274, 0.2661, 0.1247, 0.9142, 0.5333, 0.9142, 0.5378, 0.9117, 0.5376, 0.9117, 0.5338, 0.322, 0.6388, 0.321, 0.6426, 0.3191, 0.642, 0.3197, 0.6399, 0.9435, 0.5922, 0.9435, 0.5886, 0.946, 0.5885, 0.946, 0.5915, 0.321, 0.6426, 0.3183, 0.6454, 0.3176, 0.6437, 0.3191, 0.642, 0.9435, 0.5886, 0.9435, 0.584, 0.946, 0.5845, 0.946, 0.5885, 0.3183, 0.6454, 0.3144, 0.6465, 0.3153, 0.6446, 0.3176, 0.6437, 0.932, 0.7623, 0.932, 0.7669, 0.9295, 0.7668, 0.9295, 0.7628, 0.3144, 0.5401, 0.3183, 0.5412, 0.3176, 0.5429, 0.3153, 0.542, 0.932, 0.7669, 0.932, 0.7706, 0.9295, 0.7699, 0.9295, 0.7668, 0.3183, 0.5412, 0.321, 0.544, 0.3191, 0.5446, 0.3176, 0.5429, 0.9142, 0.4388, 0.9142, 0.4433, 0.9117, 0.4429, 0.9117, 0.4391, 0.321, 0.544, 0.322, 0.5478, 0.3197, 0.5467, 0.3191, 0.5446, 0.9435, 0.5467, 0.9435, 0.5422, 0.946, 0.541, 0.946, 0.545, 0.275, 0.6466, 0.2711, 0.6477, 0.2681, 0.6456, 0.2705, 0.6448, 0.9435, 0.5422, 0.9435, 0.5385, 0.946, 0.5378, 0.946, 0.541, 0.2711, 0.6477, 0.2682, 0.6506, 0.2661, 0.6477, 0.2681, 0.6456, 0.8799, 0.001211, 0.8799, 0.005711, 0.8775, 0.003973, 0.8775, 1.61e-08, 0.2682, 0.6506, 0.2672, 0.6546, 0.2654, 0.6504, 0.2661, 0.6477, 0.8799, 0.1433, 0.8799, 0.1478, 0.8775, 0.149, 0.8775, 0.145, 0.2672, 0.7956, 0.2682, 0.7996, 0.2661, 0.8025, 0.2654, 0.7998, 0.8575, 0.3477, 0.8575, 0.3514, 0.8551, 0.3502, 0.8551, 0.347, 0.2682, 0.7996, 0.2711, 0.8025, 0.268, 0.8046, 0.2661, 0.8025, 0.8575, 0.3514, 0.8575, 0.356, 0.8551, 0.3542, 0.8551, 0.3502, 0.2711, 0.8025, 0.275, 0.8036, 0.2705, 0.8054, 0.268, 0.8046, 0.8575, 0.3932, 0.8575, 0.3978, 0.8551, 0.3976, 0.8551, 0.3937, 0.3144, 0.8037, 0.3183, 0.8048, 0.3176, 0.8065, 0.3153, 0.8056, 0.8575, 0.3978, 0.8575, 0.4014, 0.8551, 0.4007, 0.8551, 0.3976, 0.3183, 0.8048, 0.321, 0.8076, 0.319, 0.8082, 0.3176, 0.8065, 0.9142, 4.173e-08, 0.9142, 0.0045, 0.9117, 0.003994, 0.9117, 0.0002498, 0.321, 0.8076, 0.322, 0.8113, 0.3194, 0.8101, 0.319, 0.8082, 0.9142, 0.1083, 0.9142, 0.1128, 0.9117, 0.1125, 0.9117, 0.1088, 0.3219, 0.9161, 0.3209, 0.9198, 0.3188, 0.9192, 0.3193, 0.9174, 0.87, 1.643e-08, 0.87, 0.003608, 0.8676, 0.003794, 0.8676, 0.0008263, 0.3209, 0.9198, 0.3182, 0.9225, 0.3175, 0.9204, 0.3188, 0.9192, 0.87, 0.003608, 0.87, 0.008206, 0.8676, 0.007568, 0.8676, 0.003794, 0.3182, 0.9225, 0.3146, 0.9235, 0.3157, 0.9209, 0.3175, 0.9204, 0.8838, 0.005711, 0.8838, 0.001211, 0.8863, 1.572e-08, 0.8863, 0.003973, 0.1062, 0.2699, 0.1073, 0.2738, 0.1052, 0.2768, 0.1044, 0.2741, 0.9396, 0.5385, 0.9396, 0.5422, 0.9371, 0.541, 0.9371, 0.5378, 0.1073, 0.2738, 0.1101, 0.2768, 0.1071, 0.2788, 0.1052, 0.2768, 0.9396, 0.5422, 0.9396, 0.5467, 0.9371, 0.545, 0.9371, 0.541, 0.1101, 0.2768, 0.114, 0.2778, 0.1096, 0.2796, 0.1071, 0.2788, 0.8739, 0.008206, 0.8739, 0.003608, 0.8764, 0.003794, 0.8764, 0.007568, 0.1536, 0.0008971, 0.1573, 0.001892, 0.1565, 0.00399, 0.1548, 0.003507, 0.8739, 0.003608, 0.8739, 1.626e-08, 0.8764, 0.0008263, 0.8764, 0.003794, 0.1573, 0.001892, 0.16, 0.004591, 0.1578, 0.00525, 0.1565, 0.00399, 0.9181, 0.1128, 0.9181, 0.1083, 0.9206, 0.1088, 0.9206, 0.1125, 0.16, 0.004591, 0.161, 0.008303, 0.1584, 0.007058, 0.1578, 0.00525, 0.8615, 0.356, 0.8615, 0.3514, 0.8639, 0.3502, 0.8639, 0.3542, 0.114, 0.1208, 0.1101, 0.1219, 0.1071, 0.1199, 0.1095, 0.119, 0.8615, 0.3514, 0.8615, 0.3477, 0.8639, 0.347, 0.8639, 0.3502, 0.1101, 0.1219, 0.1072, 0.1248, 0.1051, 0.1219, 0.1071, 0.1199, 0.8838, 0.1478, 0.8838, 0.1433, 0.8863, 0.145, 0.8863, 0.149, 0.1072, 0.1248, 0.1062, 0.1288, 0.1044, 0.1246, 0.1051, 0.1219, 0.9181, 0.0045, 0.9181, 4.156e-08, 0.9206, 0.0002498, 0.9206, 0.003994, 0.161, 0.1131, 0.1601, 0.1168, 0.1581, 0.1162, 0.1585, 0.1143, 0.8615, 0.4014, 0.8615, 0.3978, 0.8639, 0.3976, 0.8639, 0.4007, 0.1601, 0.1168, 0.1574, 0.1196, 0.1567, 0.1179, 0.1581, 0.1162, 0.8615, 0.3978, 0.8615, 0.3932, 0.8639, 0.3937, 0.8639, 0.3976, 0.1574, 0.1196, 0.1535, 0.1208, 0.1544, 0.1188, 0.1567, 0.1179, 0.7861, 0.005719, 0.7861, 0.00122, 0.7886, -7.243e-09, 0.7886, 0.003974, 0.1062, 0.7929, 0.1072, 0.7968, 0.1051, 0.7998, 0.1044, 0.7971, 0.9435, 0.1664, 0.9435, 0.1628, 0.9459, 0.164, 0.9459, 0.1672, 0.1072, 0.7968, 0.1101, 0.7998, 0.1071, 0.8018, 0.1051, 0.7998, 0.9435, 0.1628, 0.9435, 0.1582, 0.9459, 0.16, 0.9459, 0.164, 0.1101, 0.7998, 0.114, 0.8009, 0.1095, 0.8026, 0.1071, 0.8018, 0.9359, 0.7251, 0.9359, 0.7205, 0.9384, 0.7194, 0.9384, 0.7234, 0.114, 0.3844, 0.1101, 0.3855, 0.1071, 0.3835, 0.1096, 0.3826, 0.9359, 0.7205, 0.9359, 0.7169, 0.9384, 0.7162, 0.9384, 0.7194, 0.1101, 0.3855, 0.1073, 0.3884, 0.1052, 0.3855, 0.1071, 0.3835, 0.7861, 0.4072, 0.7861, 0.4027, 0.7886, 0.4045, 0.7886, 0.4084, 0.1073, 0.3884, 0.1062, 0.3924, 0.1044, 0.3882, 0.1052, 0.3855, 0.9181, 0.4433, 0.9181, 0.4388, 0.9206, 0.4391, 0.9206, 0.4429, 0.1611, 0.3766, 0.1601, 0.3804, 0.1582, 0.3798, 0.1588, 0.3777, 0.9359, 0.7706, 0.9359, 0.7669, 0.9384, 0.7668, 0.9384, 0.7699, 0.1601, 0.3804, 0.1574, 0.3832, 0.1567, 0.3815, 0.1582, 0.3798, 0.9359, 0.7669, 0.9359, 0.7623, 0.9384, 0.7628, 0.9384, 0.7668, 0.1574, 0.3832, 0.1535, 0.3843, 0.1543, 0.3824, 0.1567, 0.3815, 0.9396, 0.584, 0.9396, 0.5886, 0.9371, 0.5885, 0.9371, 0.5845, 0.1535, 0.2779, 0.1574, 0.279, 0.1567, 0.2807, 0.1543, 0.2799, 0.9396, 0.5886, 0.9396, 0.5922, 0.9371, 0.5915, 0.9371, 0.5885, 0.1574, 0.279, 0.1601, 0.2819, 0.1582, 0.2824, 0.1567, 0.2807, 0.9181, 0.5378, 0.9181, 0.5333, 0.9206, 0.5338, 0.9206, 0.5376, 0.1601, 0.2819, 0.1611, 0.2857, 0.1588, 0.2846, 0.1582, 0.2824, 0.9053, 0.5499, 0.9053, 0.5544, 0.9029, 0.5542, 0.9029, 0.5505, 0.322, 0.1158, 0.321, 0.1195, 0.319, 0.1189, 0.3194, 0.117, 0.9395, 0.1128, 0.9395, 0.1164, 0.9371, 0.1165, 0.9371, 0.1135, 0.321, 0.1195, 0.3183, 0.1224, 0.3176, 0.1206, 0.319, 0.1189, 0.9395, 0.1164, 0.9395, 0.121, 0.9371, 0.1205, 0.9371, 0.1165, 0.3183, 0.1224, 0.3144, 0.1235, 0.3153, 0.1215, 0.3176, 0.1206, 0.9435, 0.121, 0.9435, 0.1164, 0.9459, 0.1165, 0.9459, 0.1205, 0.1535, 0.801, 0.1574, 0.8021, 0.1567, 0.8038, 0.1544, 0.8029, 0.9435, 0.1164, 0.9435, 0.1128, 0.9459, 0.1135, 0.9459, 0.1165, 0.1574, 0.8021, 0.1601, 0.8049, 0.1581, 0.8055, 0.1567, 0.8038, 0.9092, 0.5544, 0.9092, 0.5499, 0.9117, 0.5505, 0.9117, 0.5542, 0.1601, 0.8049, 0.161, 0.8086, 0.1585, 0.8074, 0.1581, 0.8055, 0.9092, 0.4433, 0.9092, 0.4388, 0.9117, 0.4391, 0.9117, 0.4428, 0.161, 0.9163, 0.16, 0.92, 0.1578, 0.9193, 0.1584, 0.9175, 0.8753, 0.7659, 0.8753, 0.7623, 0.8778, 0.7621, 0.8778, 0.7651, 0.16, 0.92, 0.1573, 0.9227, 0.1565, 0.9205, 0.1578, 0.9193, 0.8753, 0.7623, 0.8753, 0.7577, 0.8778, 0.7583, 0.8778, 0.7621, 0.1573, 0.9227, 0.1536, 0.9236, 0.1548, 0.921, 0.1565, 0.9205, 0.8714, 0.7577, 0.8714, 0.7623, 0.8689, 0.7621, 0.8689, 0.7583, 0.3146, 0.0007871, 0.3182, 0.001774, 0.3174, 0.003884, 0.3157, 0.003419, 0.8714, 0.7623, 0.8714, 0.7659, 0.8689, 0.7651, 0.8689, 0.7621, 0.3182, 0.001774, 0.3209, 0.004464, 0.3187, 0.005121, 0.3174, 0.003884, 0.9053, 0.4388, 0.9053, 0.4433, 0.9029, 0.4428, 0.9029, 0.4391, 0.3209, 0.004464, 0.3219, 0.008171, 0.3193, 0.006914, 0.3187, 0.005121, 0.7822, 0.005719, 0.7822, 0.4027, 0.7798, 0.4045, 0.7798, 0.003974, 0.2672, 0.1316, 0.2672, 0.5321, 0.2654, 0.5363, 0.2654, 0.1274, 0.1044, 0.7971, 0.1044, 0.3882, 0.1062, 0.3924, 0.1062, 0.7929, 0.7886, 0.003974, 0.7886, 0.4045, 0.7861, 0.4027, 0.7861, 0.005719, 0.932, 0.7251, 0.932, 0.7623, 0.9295, 0.7628, 0.9295, 0.7234, 0.275, 0.54, 0.3144, 0.5401, 0.3153, 0.542, 0.2705, 0.5418, 0.1096, 0.3826, 0.1543, 0.3824, 0.1535, 0.3843, 0.114, 0.3844, 0.9384, 0.7234, 0.9384, 0.7628, 0.9359, 0.7623, 0.9359, 0.7251, 0.9395, 0.121, 0.9395, 0.1582, 0.9371, 0.16, 0.9371, 0.1205, 0.3144, 0.1235, 0.275, 0.1236, 0.2704, 0.1218, 0.3153, 0.1215, 0.1544, 0.8029, 0.1095, 0.8026, 0.114, 0.8009, 0.1535, 0.801, 0.9459, 0.1205, 0.9459, 0.16, 0.9435, 0.1582, 0.9435, 0.121, 0.9142, 0.4433, 0.9142, 0.5333, 0.9117, 0.5338, 0.9117, 0.4429, 0.322, 0.5478, 0.322, 0.6388, 0.3197, 0.6399, 0.3197, 0.5467, 0.1588, 0.3777, 0.1588, 0.2846, 0.1611, 0.2857, 0.1611, 0.3766, 0.9206, 0.4429, 0.9206, 0.5338, 0.9181, 0.5333, 0.9181, 0.4433, 0.9435, 0.584, 0.9435, 0.5467, 0.946, 0.545, 0.946, 0.5845, 0.3144, 0.6465, 0.275, 0.6466, 0.2705, 0.6448, 0.3153, 0.6446, 0.1543, 0.2799, 0.1096, 0.2796, 0.114, 0.2778, 0.1535, 0.2779, 0.9371, 0.5845, 0.9371, 0.545, 0.9396, 0.5467, 0.9396, 0.584, 0.8799, 0.005711, 0.8799, 0.1433, 0.8775, 0.145, 0.8775, 0.003973, 0.2672, 0.6546, 0.2672, 0.7956, 0.2654, 0.7998, 0.2654, 0.6504, 0.1044, 0.2741, 0.1044, 0.1246, 0.1062, 0.1288, 0.1062, 0.2699, 0.8863, 0.003973, 0.8863, 0.145, 0.8838, 0.1433, 0.8838, 0.005711, 0.8575, 0.356, 0.8575, 0.3932, 0.8551, 0.3937, 0.8551, 0.3542, 0.275, 0.8036, 0.3144, 0.8037, 0.3153, 0.8056, 0.2705, 0.8054, 0.1095, 0.119, 0.1544, 0.1188, 0.1535, 0.1208, 0.114, 0.1208, 0.8639, 0.3542, 0.8639, 0.3937, 0.8615, 0.3932, 0.8615, 0.356, 0.87, 0.06043, 0.87, 0.1523, 0.8676, 0.1535, 0.8676, 0.06032, 0.2619, 0.9236, 0.1689, 0.9244, 0.1656, 0.9239, 0.2618, 0.921, 0.1008, 0.003468, 0.004477, 0.0005737, 0.007745, -1.617e-08, 0.1009, 0.0008719, 0.8764, 0.06032, 0.8764, 0.1535, 0.8739, 0.1523, 0.8739, 0.06043, 0.9142, 0.0045, 0.9142, 0.1083, 0.9117, 0.1088, 0.9117, 0.003994, 0.322, 0.8113, 0.3219, 0.9161, 0.3193, 0.9174, 0.3194, 0.8101, 0.1585, 0.1143, 0.1584, 0.007058, 0.161, 0.008303, 0.161, 0.1131, 0.9206, 0.003994, 0.9206, 0.1088, 0.9181, 0.1083, 0.9181, 0.0045, 0.2618, 0.921, 0.3157, 0.9209, 0.3146, 0.9235, 0.2619, 0.9236, 0.8676, 0.06032, 0.8676, 0.007568, 0.87, 0.008206, 0.87, 0.06043, 0.1548, 0.003507, 0.1008, 0.003468, 0.1009, 0.0008719, 0.1536, 0.0008971, 0.8764, 0.007568, 0.8764, 0.06032, 0.8739, 0.06043, 0.8739, 0.008206, 0.3157, 0.003419, 0.1656, 0.0005683, 0.1689, -6.257e-08, 0.3146, 0.0007871, 0.8689, 0.7583, 0.8689, 0.6126, 0.8714, 0.6139, 0.8714, 0.7577, 0.004477, 0.9239, 0.1548, 0.921, 0.1536, 0.9236, 0.007745, 0.9244, 0.8778, 0.6126, 0.8778, 0.7583, 0.8753, 0.7577, 0.8753, 0.6139, 0.9053, 0.4433, 0.9053, 0.5499, 0.9029, 0.5505, 0.9029, 0.4428, 0.3219, 0.008171, 0.322, 0.1158, 0.3194, 0.117, 0.3193, 0.006914, 0.1584, 0.9175, 0.1585, 0.8074, 0.161, 0.8086, 0.161, 0.9163, 0.9117, 0.4428, 0.9117, 0.5505, 0.9092, 0.5499, 0.9092, 0.4433, 0.87, 0.1523, 0.87, 0.06043, 0.8739, 0.06043, 0.8739, 0.1523, 0.8604, 0.1794, 0.8573, 0.1794, 0.8573, 0.347, 0.8604, 0.347, 0.8995, 0.6065, 0.9029, 0.6065, 0.9029, 0.4389, 0.8995, 0.4389, 0.8538, 0.347, 0.8573, 0.347, 0.8573, 0.1794, 0.8538, 0.1794, 0.8604, 0.347, 0.8639, 0.347, 0.8639, 0.1794, 0.8604, 0.1794, 0.8665, -1.5e-08, 0.8632, 7.628e-06, 0.8632, 0.1676, 0.8665, 0.1676, 0.8502, 0.6064, 0.8995, 0.6065, 0.8995, 0.4389, 0.8502, 0.4388, 0.6399, 0.9011, 0.695, 0.9011, 0.695, 0.997, 0.6399, 0.997, 0.7798, 0.4193, 0.7798, 0.4193, 0.7798, 0.4193, 0.7798, 0.4193, 0.8502, 0.8659, 0.8502, 0.9784, 0.7544, 0.9784, 0.7544, 0.8659, 0.6399, 0.997, 0.5848, 0.997, 0.5848, 0.9011, 0.6399, 0.9011, 0.5848, 0.3733, 0.5848, 0.8003, 0.4889, 0.8003, 0.4889, 0.3733, 0.5848, 0.2773, 0.5848, 0.3733, 0.4889, 0.3733, 0.4889, 0.2773, 0.5848, 0.1097, 0.5848, 0.2773, 0.4889, 0.2773, 0.4889, 0.1097, 0.9598, 0.1794, 0.9598, 0.3351, 0.8639, 0.3351, 0.8639, 0.1794, 0.7798, 0.4193, 0.7798, 0.4193, 0.7798, 0.4193, 0.7798, 0.4193, 0.9461, 0.7741, 0.9461, 0.8293, 0.8502, 0.8293, 0.8502, 0.7741, 0.5848, 0.8003, 0.5848, 0.9129, 0.4889, 0.9129, 0.4889, 0.8003, 0.7798, 0.4193, 0.7798, 0.4193, 0.7798, 0.4193, 0.7798, 0.4193, 0.9461, 0.8293, 0.9461, 0.93, 0.8502, 0.93, 0.8502, 0.8293, 0.5848, -2.556e-08, 0.5848, 0.1097, 0.4889, 0.1097, 0.4889, -2.137e-08, 0.6738, 0.09796, 0.6738, 0.2773, 0.729, 0.2774, 0.729, 0.3615, 0.6738, 0.3615, 0.6738, 0.8003, 0.729, 0.8004, 0.729, 0.9011, 0.5848, 0.9011, 0.5872, 0.7944, 0.5872, 0.3674, 0.5872, 0.2714, 0.5872, 0.1038, 0.5848, 2.458e-09, 0.6797, 0.002475, 0.729, 5.392e-05, 0.729, 0.09798, 0.322, 0.9129, 0.322, 0.8003, 0.3303, 0.8003, 0.3279, 0.907, 0.478, 5.741e-05, 0.478, 0.1098, 0.4721, 0.1039, 0.4721, 0.005944, 0.4228, 0.1097, 0.4228, 0.2774, 0.417, 0.2832, 0.417, 0.1038, 0.478, 0.1098, 0.4228, 0.1097, 0.417, 0.1038, 0.4721, 0.1039, 0.478, 0.9129, 0.322, 0.9129, 0.3279, 0.907, 0.4721, 0.907, 0.7798, 0.4193, 0.7798, 0.4193, 0.7798, 0.4193, 0.7798, 0.4193, 0.7798, 0.4193, 0.7798, 0.4193, 0.7798, 0.4193, 0.7798, 0.4193, 0.7798, 0.4193, 0.7798, 0.4193, 0.7798, 0.4193, 0.7798, 0.4193, 0.7798, 0.4193, 0.7798, 0.4193, 0.7798, 0.4193, 0.7798, 0.4193, 0.7798, 0.4193, 0.7798, 0.4193, 0.7798, 0.4193, 0.7798, 0.4193, 0.7798, 0.4193, 0.7798, 0.4193, 0.7798, 0.4193, 0.7798, 0.4193, 0.7798, 0.4193, 0.7798, 0.4193, 0.7798, 0.4193, 0.7798, 0.4193, 0.7798, 0.4193, 0.7798, 0.4193, 0.7798, 0.4193, 0.7798, 0.4193, 0.7798, 0.4193, 0.7798, 0.4193, 0.7798, 0.4193, 0.7798, 0.4193, 0.7798, 0.4193, 0.7798, 0.4193, 0.7798, 0.4193, 0.7798, 0.4193, 0.7798, 0.4193, 0.7798, 0.4193, 0.7798, 0.4193, 0.7798, 0.4193, 0.322, 0.2773, 0.322, 0.1097, 0.3303, 0.1097, 0.3303, 0.2773, 0.9371, 0.1128, 0.9371, 0.1678, 0.9117, 0.1678, 0.9117, 0.1128, 0.9117, 0.144, 0.8863, 0.144, 0.8863, 1.572e-08, 0.9117, 1.461e-08, 0.7544, 0.9011, 0.729, 0.9011, 0.729, 0.7944, 0.7544, 0.7944, 0.8893, 0.4358, 0.8639, 0.4358, 0.8639, 0.3351, 0.8893, 0.3351, 0.8394, 0.4022, 0.814, 0.4022, 0.814, 0.347, 0.8394, 0.347, 0.7544, 0.7944, 0.729, 0.7944, 0.729, 0.3674, 0.7544, 0.3674, 0.7544, 0.3674, 0.729, 0.3674, 0.729, 0.2714, 0.7544, 0.2714, 0.7544, 0.2714, 0.729, 0.2714, 0.729, 0.1038, 0.7544, 0.1038, 0.9042, 0.7507, 0.8788, 0.7507, 0.8788, 0.6555, 0.9042, 0.6555, 0.7544, 0.1038, 0.729, 0.1038, 0.729, -4.637e-09, 0.7544, -5.746e-09, 0.7544, 0.4388, 0.7544, -5.746e-09, 0.7798, -6.855e-09, 0.7798, 0.4388, 0.7886, 0.4312, 0.7886, 0.347, 0.814, 0.347, 0.814, 0.4312, 0.9371, 0.5378, 0.9371, 0.5929, 0.9117, 0.5929, 0.9117, 0.5378, 0.9042, 0.7162, 0.9295, 0.7162, 0.9295, 0.7714, 0.9042, 0.7714, 0.7886, 0.1794, 0.7886, 7.243e-09, 0.814, 8.352e-09, 0.814, 0.1794, 0.9459, 1.412e-08, 0.9459, 0.09793, 0.9206, 0.09792, 0.9206, 8.299e-07, 0.8788, 0.6555, 0.8788, 0.6065, 0.9041, 0.6065, 0.9042, 0.6555, 0.478, 0.3733, 0.4228, 0.3733, 0.417, 0.3674, 0.4721, 0.3674, 0.4228, 0.3733, 0.4228, 0.8003, 0.417, 0.8062, 0.417, 0.3674, 0.322, -3.333e-08, 0.4228, 3.759e-05, 0.4228, 0.008365, 0.3279, 0.005891, 0.4228, 3.759e-05, 0.478, 5.741e-05, 0.4721, 0.005944, 0.4228, 0.008365, 0.478, 0.2774, 0.478, 0.3733, 0.4721, 0.3674, 0.4721, 0.2833, 0.322, 0.1097, 0.322, -3.333e-08, 0.3279, 0.005891, 0.3303, 0.1097, 0.478, 0.8004, 0.478, 0.9129, 0.4721, 0.907, 0.4721, 0.8063, 0.4228, 0.2774, 0.478, 0.2774, 0.4721, 0.2833, 0.417, 0.2832, 0.4228, 0.8003, 0.478, 0.8004, 0.4721, 0.8063, 0.417, 0.8062, 0.322, 0.8003, 0.322, 0.3733, 0.3303, 0.3733, 0.3303, 0.8003, 0.322, 0.3733, 0.322, 0.2773, 0.3303, 0.2773, 0.3303, 0.3733])
me_cube_002.update()

# ---- objects
ob_bar = bpy.data.objects.new('Bar', me_cube_002)

# ---- transforms, parenting, visibility, modifiers, constraints
ob_bar.location = (0.0, 0.0, 0.0)
_m = ob_bar.modifiers.new('Auto Smooth', 'NODES')
_m.node_group = ng_auto_smooth
_gi = [s.identifier for s in ng_auto_smooth.interface.items_tree if s.item_type == 'SOCKET' and s.in_out == 'INPUT']
_m[_gi[1]] = 0.5236  # Angle

# ---- collection membership
scene.collection.objects.link(ob_bar)

# ---- scene / render settings (as saved in the file)
scene.frame_start = 1; scene.frame_end = 250; scene.frame_set(1)
scene.render.engine = 'BLENDER_EEVEE_NEXT'
scene.render.image_settings.exr_codec = 'NONE'
scene.render.simplify_subdivision_render = 0
scene.render.simplify_child_particles_render = 0.0
scene.cycles.sampling_pattern = 'TABULATED_SOBOL'
scene.eevee.use_shadows = False
scene.view_settings.view_transform = 'Filmic'
bpy.context.view_layer.update()

# ---- added for rendering (the .blend has no active camera and no usable light): camera, sun + grey world if the file has none
cam_auto = bpy.data.cameras.new('AutoCamera')
cam_auto.lens = 50.0
cam_auto.sensor_width = 36.0
cam_auto.clip_end = 1000.0
ob_auto_camera = bpy.data.objects.new('AutoCamera', cam_auto)
scene.collection.objects.link(ob_auto_camera)
ob_auto_camera.location = (7.72838, -5.02351, 6.67625)
ob_auto_camera.rotation_euler = (1.09748, -7.21219e-08, 0.694738)
scene.camera = ob_auto_camera
light_auto_sun = bpy.data.lights.new('AutoSun', 'SUN')
light_auto_sun.energy = 3.0
light_auto_sun.angle = 0.0523599
ob_auto_sun = bpy.data.objects.new('AutoSun', light_auto_sun)
scene.collection.objects.link(ob_auto_sun)
ob_auto_sun.rotation_euler = (0.872665, 0.174533, 0.523599)
if scene.world is None:
    world_auto = bpy.data.worlds.new('AutoWorld')
    world_auto.color = (0.3, 0.3, 0.3)
    scene.world = world_auto
bpy.context.view_layer.update()
